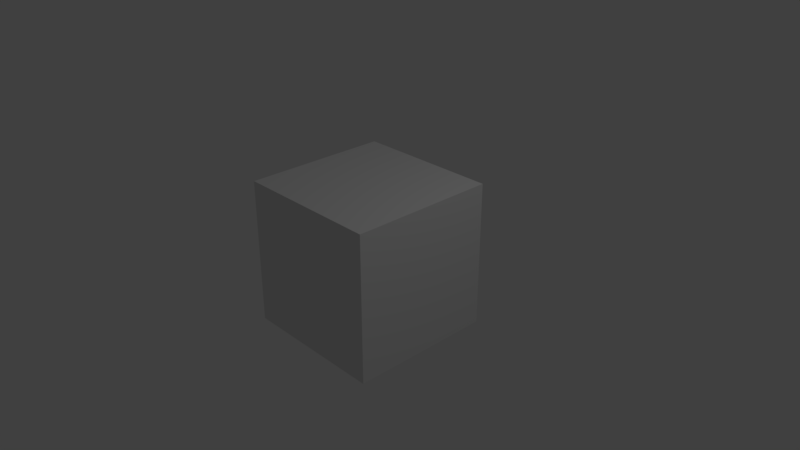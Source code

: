 # Source: Blocky.blend  (saved by Blender 2.78.0; exported with 4.5.12 LTS)
import bpy
from mathutils import Matrix  # noqa: F401  (used for matrix-valued properties, if any)

bpy.ops.wm.read_factory_settings(use_empty=True)
scene = bpy.context.scene
scene.name = 'Scene'

# ---- collections
col_collection_1 = bpy.data.collections.new('Collection 1'); scene.collection.children.link(col_collection_1)

# ---- materials (node trees are filled in below, after node groups)
mat_material = bpy.data.materials.new('Material')
mat_material.alpha_threshold = 0.0
mat_material.use_transparent_shadow = False
mat_material.roughness = 0.5
mat_material.line_color = (0.0, 0.0, 0.0, 1.0)

# ---- material node trees

# ---- world
world_world = bpy.data.worlds.new('World'); scene.world = world_world
world_world.color = (0.05088, 0.05088, 0.05088)
world_world.use_sun_shadow = False
world_world.sun_shadow_jitter_overblur = 0.0
world_world.cycles.sampling_method = 'MANUAL'

# ---- cameras
cam_camera = bpy.data.cameras.new('Camera')
cam_camera.clip_end = 100.0
cam_camera.lens = 35.0
cam_camera.sensor_width = 32.0
cam_camera.sensor_height = 18.0
cam_camera.ortho_scale = 7.314
cam_camera.dof.focus_distance = 0.0
cam_camera.dof.aperture_fstop = 128.0

# ---- lights
light_lamp = bpy.data.lights.new('Lamp', 'POINT')
light_lamp.transmission_factor = 0.0
light_lamp.cutoff_distance = 30.0
light_lamp.energy = 100.0
light_lamp.shadow_buffer_clip_start = 1.001
light_lamp.shadow_soft_size = 0.1
light_lamp.shadow_maximum_resolution = 0.006
light_lamp.use_absolute_resolution = True

# ---- meshes
me_cube = bpy.data.meshes.new('Cube')
me_cube.from_pydata([(1.0, 1.0, -1.0), (1.0, -1.0, -1.0), (-1.0, -1.0, -1.0), (-1.0, 1.0, -1.0), (1.0, 1.0, 1.0), (1.0, -1.0, 1.0), (-1.0, -1.0, 1.0), (-1.0, 1.0, 1.0)], [], [(0, 1, 2, 3), (4, 7, 6, 5), (0, 4, 5, 1), (1, 5, 6, 2), (2, 6, 7, 3), (4, 0, 3, 7)])
me_cube.materials.append(mat_material)
me_cube.use_remesh_preserve_volume = False
me_cube.use_remesh_preserve_attributes = False
me_cube.use_mirror_vertex_groups = False
me_cube.update()

# ---- objects
ob_cube = bpy.data.objects.new('Cube', me_cube)
ob_lamp = bpy.data.objects.new('Lamp', light_lamp)
ob_camera = bpy.data.objects.new('Camera', cam_camera)

# ---- transforms, parenting, visibility, modifiers, constraints
ob_cube.location = (0.0, 0.0, 0.0)
ob_cube.lock_rotations_4d = False
ob_cube.empty_display_type = 'ARROWS'
ob_cube.lineart.crease_threshold = 0.0
ob_lamp.location = (4.076, 1.005, 5.904)
ob_lamp.rotation_euler = (0.6503, 0.05522, 1.866)
ob_lamp.lock_rotations_4d = False
ob_lamp.empty_display_type = 'ARROWS'
ob_lamp.color = (0.0, 0.0, 0.0, 0.0)
ob_lamp.lineart.crease_threshold = 0.0
ob_camera.location = (7.481, -6.508, 5.344)
ob_camera.rotation_euler = (1.109, 0.0, 0.8149)
ob_camera.lock_rotations_4d = False
ob_camera.empty_display_type = 'ARROWS'
ob_camera.color = (0.0, 0.0, 0.0, 0.0)
ob_camera.display_type = 'WIRE'
ob_camera.lineart.crease_threshold = 0.0

# ---- collection membership
col_collection_1.objects.link(ob_cube)
col_collection_1.objects.link(ob_lamp)
col_collection_1.objects.link(ob_camera)

# ---- scene / render settings (as saved in the file)
scene.camera = ob_camera
scene.frame_start = 1; scene.frame_end = 250; scene.frame_set(1)
scene.render.engine = 'BLENDER_EEVEE_NEXT'
scene.render.resolution_percentage = 50
scene.render.dither_intensity = 0.0
scene.cycles.use_denoising = False
scene.cycles.samples = 128
scene.cycles.sampling_pattern = 'TABULATED_SOBOL'
scene.cycles.light_sampling_threshold = 0.0
scene.cycles.use_adaptive_sampling = False
scene.cycles.use_light_tree = False
scene.cycles.blur_glossy = 0.0
scene.cycles.sample_clamp_indirect = 0.0
scene.view_settings.view_transform = 'Standard'
bpy.context.view_layer.update()
